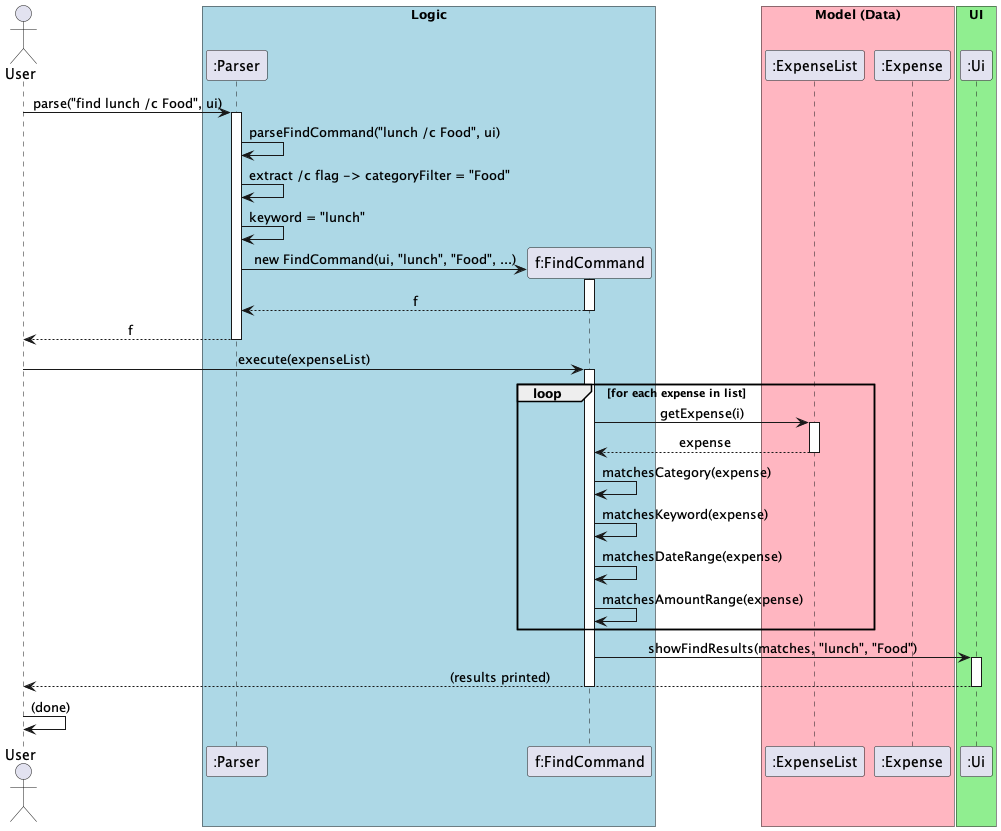

The diagram above was rendered by PlantUML. Its source (embedded in the PNG):
@startuml
skinparam backgroundColor white
skinparam sequenceMessageAlign center

actor User

box "Logic" #LightBlue
    participant ":Parser" as Parser
    participant "f:FindCommand" as FindCommand
end box

box "Model (Data)" #LightPink
    participant ":ExpenseList" as ExpenseList
    participant ":Expense" as Expense
end box

box "UI" #LightGreen
    participant ":Ui" as Ui
end box

User -> Parser : parse("find lunch /c Food", ui)
activate Parser

Parser -> Parser : parseFindCommand("lunch /c Food", ui)
Parser -> Parser : extract /c flag -> categoryFilter = "Food"
Parser -> Parser : keyword = "lunch"

create FindCommand
Parser -> FindCommand : new FindCommand(ui, "lunch", "Food", ...)
activate FindCommand
FindCommand --> Parser : f
deactivate FindCommand

Parser --> User : f
deactivate Parser

User -> FindCommand : execute(expenseList)
activate FindCommand

loop for each expense in list
    FindCommand -> ExpenseList : getExpense(i)
    activate ExpenseList
    ExpenseList --> FindCommand : expense
    deactivate ExpenseList

    FindCommand -> FindCommand : matchesCategory(expense)
    FindCommand -> FindCommand : matchesKeyword(expense)
    FindCommand -> FindCommand : matchesDateRange(expense)
    FindCommand -> FindCommand : matchesAmountRange(expense)
end

FindCommand -> Ui : showFindResults(matches, "lunch", "Food")
activate Ui
Ui --> User : (results printed)
deactivate Ui

deactivate FindCommand

User -> User : (done)

@enduml